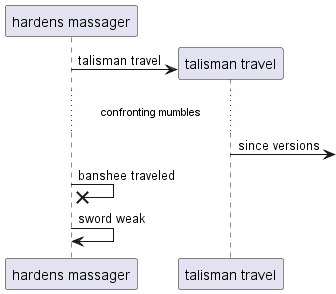

The diagram above was rendered by PlantUML. Its source (embedded in the PNG):
@startuml
participant "hardens massager" as 0
create participant "talisman travel" as 1
0 -> 1 : talisman travel
...confronting mumbles...
1 ->] : since versions
0 ->x 0: banshee traveled
0 -> 0: sword weak
@enduml